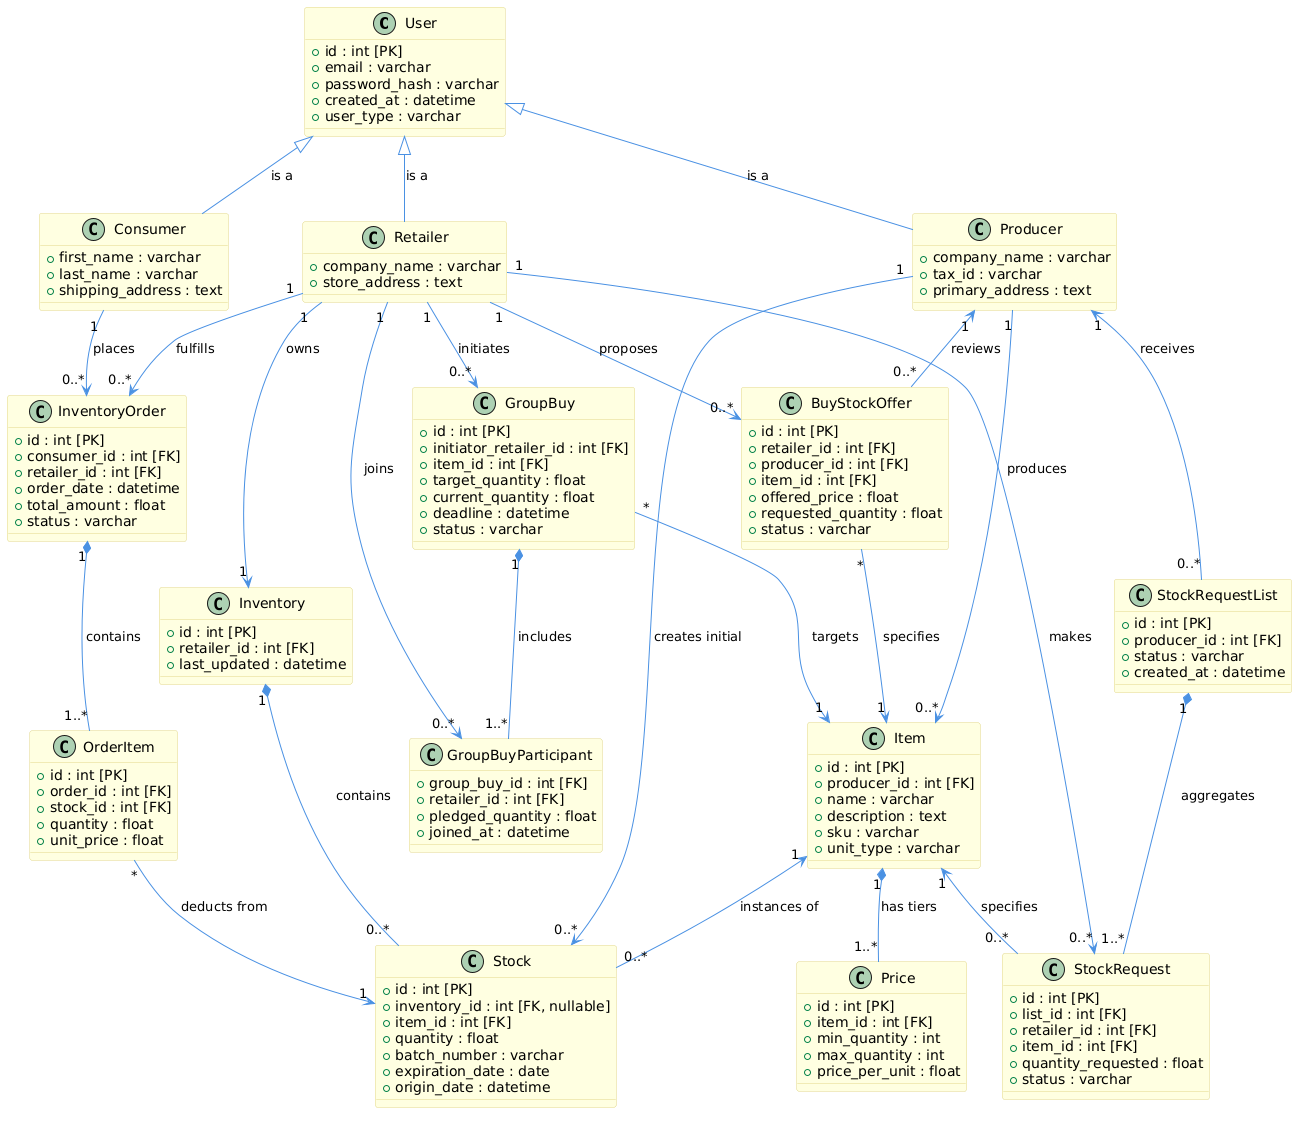

The diagram above was rendered by PlantUML. Its source (embedded in the PNG):
@startuml
skinparam class {
    BackgroundColor LightYellow
    ArrowColor #4A90E2
    BorderColor #E0D68A
}

class User {
    + id : int [PK]
    + email : varchar
    + password_hash : varchar
    + created_at : datetime
    + user_type : varchar
}

class Producer {
    + company_name : varchar
    + tax_id : varchar
    + primary_address : text
}

class Retailer {
    + company_name : varchar
    + store_address : text
}

class Consumer {
    + first_name : varchar
    + last_name : varchar
    + shipping_address : text
}

class Item {
    + id : int [PK]
    + producer_id : int [FK]
    + name : varchar
    + description : text
    + sku : varchar
    + unit_type : varchar
}

class Price {
    + id : int [PK]
    + item_id : int [FK]
    + min_quantity : int
    + max_quantity : int
    + price_per_unit : float
}

class Inventory {
    + id : int [PK]
    + retailer_id : int [FK]
    + last_updated : datetime
}

class Stock {
    + id : int [PK]
    + inventory_id : int [FK, nullable]
    + item_id : int [FK]
    + quantity : float
    + batch_number : varchar
    + expiration_date : date
    + origin_date : datetime
}

class StockRequestList {
    + id : int [PK]
    + producer_id : int [FK]
    + status : varchar
    + created_at : datetime
}

class StockRequest {
    + id : int [PK]
    + list_id : int [FK]
    + retailer_id : int [FK]
    + item_id : int [FK]
    + quantity_requested : float
    + status : varchar
}

class GroupBuy {
    + id : int [PK]
    + initiator_retailer_id : int [FK]
    + item_id : int [FK]
    + target_quantity : float
    + current_quantity : float
    + deadline : datetime
    + status : varchar
}

class GroupBuyParticipant {
    + group_buy_id : int [FK]
    + retailer_id : int [FK]
    + pledged_quantity : float
    + joined_at : datetime
}

class BuyStockOffer {
    + id : int [PK]
    + retailer_id : int [FK]
    + producer_id : int [FK]
    + item_id : int [FK]
    + offered_price : float
    + requested_quantity : float
    + status : varchar
}

class InventoryOrder {
    + id : int [PK]
    + consumer_id : int [FK]
    + retailer_id : int [FK]
    + order_date : datetime
    + total_amount : float
    + status : varchar
}

class OrderItem {
    + id : int [PK]
    + order_id : int [FK]
    + stock_id : int [FK]
    + quantity : float
    + unit_price : float
}

' Inheritance
User <|-- Producer : is a
User <|-- Consumer : is a
User <|-- Retailer : is a

Producer "1" --> "0..*" Item : produces
Item "1" *-- "1..*" Price : has tiers

' Inventory
Producer "1" --> "0..*" Stock : creates initial
Retailer "1" --> "1" Inventory : owns
Inventory "1" *-- "0..*" Stock : contains
Item "1" <-- "0..*" Stock : instances of

' Requests
Producer "1" <-- "0..*" StockRequestList : receives
StockRequestList "1" *-- "1..*" StockRequest : aggregates
Retailer "1" --> "0..*" StockRequest : makes
Item "1" <-- "0..*" StockRequest : specifies

' B2B
Retailer "1" --> "0..*" GroupBuy : initiates
GroupBuy "1" *-- "1..*" GroupBuyParticipant : includes
Retailer "1" --> "0..*" GroupBuyParticipant : joins
GroupBuy "*" --> "1" Item : targets

Retailer "1" --> "0..*" BuyStockOffer : proposes
BuyStockOffer "*" --> "1" Item : specifies
Producer "1" <-- "0..*" BuyStockOffer : reviews

' B2C
Consumer "1" --> "0..*" InventoryOrder : places
Retailer "1" --> "0..*" InventoryOrder : fulfills
InventoryOrder "1" *-- "1..*" OrderItem : contains
OrderItem "*" --> "1" Stock : deducts from
@enduml